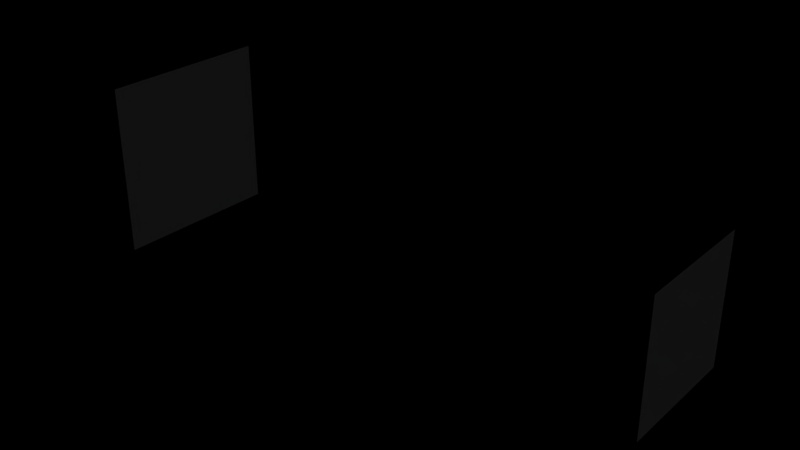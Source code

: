 # Source: RPGret.blend  (saved by Blender 2.81.16; exported with 4.5.12 LTS)
import bpy
from mathutils import Matrix  # noqa: F401  (used for matrix-valued properties, if any)

bpy.ops.wm.read_factory_settings(use_empty=True)
scene = bpy.context.scene
scene.name = 'Scene'

# ---- collections
col_collection_1 = bpy.data.collections.new('Collection 1'); scene.collection.children.link(col_collection_1)

# ---- lights
light_sun = bpy.data.lights.new('Sun', 'SUN')
light_sun.transmission_factor = 0.0
light_sun.angle = 0.1993
light_sun.energy = 1.0
light_sun.shadow_buffer_clip_start = 0.5
light_sun.shadow_soft_size = 0.1
light_sun.shadow_cascade_max_distance = 1000.0

# ---- meshes
me_plane = bpy.data.meshes.new('Plane')
me_plane.from_pydata([(-1.0, -1.0, 0.0), (1.0, -1.0, 0.0), (-1.0, 1.0, 0.0), (1.0, 1.0, 0.0)], [], [(0, 1, 3, 2)])
_uv = me_plane.uv_layers.new(name='UVMap')
_uv.uv.foreach_set('vector', [0.9999, 0.9999, 0.0001001, 0.9999, 9.998e-05, 0.0001001, 0.9999, 9.998e-05])
me_plane.use_remesh_fix_poles = True
me_plane.use_remesh_preserve_attributes = False
me_plane.use_mirror_vertex_groups = False
me_plane.update()
me_plane_001 = bpy.data.meshes.new('Plane.001')
me_plane_001.from_pydata([(-1.0, -1.0, 0.0), (1.0, -1.0, 0.0), (-1.0, 1.0, 0.0), (1.0, 1.0, 0.0)], [], [(0, 1, 3, 2)])
_uv = me_plane_001.uv_layers.new(name='UVMap')
_uv.uv.foreach_set('vector', [0.9999, 0.9999, 0.0001001, 0.9999, 9.998e-05, 0.0001001, 0.9999, 9.998e-05])
me_plane_001.use_remesh_fix_poles = True
me_plane_001.use_remesh_preserve_attributes = False
me_plane_001.use_mirror_vertex_groups = False
me_plane_001.update()
arm_armature = bpy.data.armatures.new('Armature')  # bones are not reproduced
arm_armature_001 = bpy.data.armatures.new('Armature.001')  # bones are not reproduced
arm_armature_002 = bpy.data.armatures.new('Armature.002')  # bones are not reproduced
arm_armature_003 = bpy.data.armatures.new('Armature.003')  # bones are not reproduced

# ---- objects
ob_plane = bpy.data.objects.new('Plane', me_plane)
ob_plane_001 = bpy.data.objects.new('Plane.001', me_plane_001)
ob_armature = bpy.data.objects.new('Armature', arm_armature)
ob_sun = bpy.data.objects.new('Sun', light_sun)
ob_armature_001 = bpy.data.objects.new('Armature.001', arm_armature_001)
ob_armature_002 = bpy.data.objects.new('Armature.002', arm_armature_002)
ob_armature_003 = bpy.data.objects.new('Armature.003', arm_armature_003)

# ---- transforms, parenting, visibility, modifiers, constraints
ob_plane.location = (38.5, 8.57, 11.88)
ob_plane.rotation_euler = (-1.344e-07, 1.571, 0.0)
ob_plane.scale = (1.59, 1.59, 1.59)
ob_plane.lineart.crease_threshold = 0.0
ob_plane_001.location = (48.79, 8.57, 11.88)
ob_plane_001.rotation_euler = (-1.344e-07, 1.571, 0.0)
ob_plane_001.scale = (1.164, 1.164, 1.164)
ob_plane_001.lineart.crease_threshold = 0.0
ob_armature.location = (0.0, 0.0, 0.0)
ob_armature.rotation_euler = (-1.344e-07, 1.571, 0.0)
ob_armature.scale = (28.0, 28.0, 28.0)
ob_armature.lineart.crease_threshold = 0.0
ob_sun.location = (0.0, 0.0, 0.0)
ob_sun.lineart.crease_threshold = 0.0
ob_armature_001.location = (28.0, 0.0, -4.0)
ob_armature_001.rotation_euler = (-2.773e-07, 3.491, 4.89e-08)
ob_armature_001.scale = (12.0, 12.0, 12.0)
ob_armature_001.lineart.crease_threshold = 0.0
ob_armature_002.location = (33.97, -6.421e-08, -2.707)
ob_armature_002.rotation_euler = (-2.773e-07, 2.793, -4.89e-08)
ob_armature_002.scale = (4.0, 4.0, 4.0)
ob_armature_002.lineart.crease_threshold = 0.0
ob_armature_003.location = (48.0, 0.0, -8.0)
ob_armature_003.rotation_euler = (-2.687e-07, 3.142, 1.175e-14)
ob_armature_003.scale = (12.0, 12.0, 12.0)
ob_armature_003.lineart.crease_threshold = 0.0

# ---- collection membership
scene.collection.objects.link(ob_plane)
scene.collection.objects.link(ob_plane_001)
col_collection_1.objects.link(ob_armature)
col_collection_1.objects.link(ob_sun)
col_collection_1.objects.link(ob_armature_001)
col_collection_1.objects.link(ob_armature_002)
col_collection_1.objects.link(ob_armature_003)

# ---- scene / render settings (as saved in the file)
scene.frame_start = 0; scene.frame_end = 40; scene.frame_set(2)
scene.render.engine = 'BLENDER_EEVEE_NEXT'
scene.render.resolution_percentage = 50
scene.render.fps = 30
scene.render.dither_intensity = 0.0
scene.cycles.use_denoising = False
scene.cycles.samples = 128
scene.cycles.sampling_pattern = 'TABULATED_SOBOL'
scene.cycles.use_adaptive_sampling = False
scene.cycles.use_light_tree = False
scene.cycles.blur_glossy = 0.0
scene.cycles.sample_clamp_indirect = 0.0
scene.view_settings.view_transform = 'Standard'
bpy.context.view_layer.update()

# ---- added for rendering (the .blend has no active camera): camera
cam_auto = bpy.data.cameras.new('AutoCamera')
cam_auto.lens = 50.0
cam_auto.sensor_width = 36.0
cam_auto.clip_end = 1000.0
ob_auto_camera = bpy.data.objects.new('AutoCamera', cam_auto)
scene.collection.objects.link(ob_auto_camera)
ob_auto_camera.location = (54.0387, -3.90072, 20.1938)
ob_auto_camera.rotation_euler = (1.09748, -7.21219e-08, 0.694738)
scene.camera = ob_auto_camera
bpy.context.view_layer.update()

